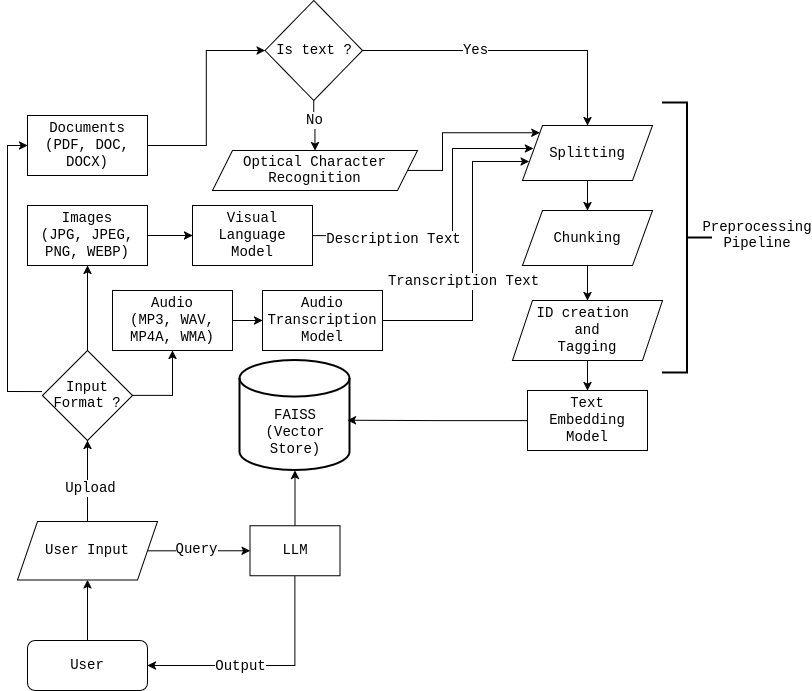

The diagram above was exported from draw.io. Its source (the exported page's mxGraphModel, read from the mxfile embedded in the PNG):
<mxGraphModel dx="972" dy="619" grid="1" gridSize="10" guides="1" tooltips="1" connect="1" arrows="1" fold="1" page="1" pageScale="1" pageWidth="850" pageHeight="1100" math="0" shadow="0">
  <root>
    <mxCell id="0" />
    <mxCell id="1" parent="0" />
    <mxCell id="clMIIKohSe0IT0w1EwYH-4" parent="1" style="strokeWidth=2;html=1;shape=mxgraph.flowchart.database;whiteSpace=wrap;verticalAlign=middle;fontFamily=Courier New;fontSize=14;" value="&lt;font&gt;&lt;br&gt;&lt;br&gt;FAISS&lt;br&gt;(Vector Store)&lt;/font&gt;" vertex="1">
      <mxGeometry height="110" width="110" x="257.5" y="360" as="geometry" />
    </mxCell>
    <mxCell id="clMIIKohSe0IT0w1EwYH-9" edge="1" parent="1" source="clMIIKohSe0IT0w1EwYH-6" style="edgeStyle=orthogonalEdgeStyle;rounded=0;orthogonalLoop=1;jettySize=auto;html=1;fontFamily=Courier New;fontSize=14;entryX=0.5;entryY=1;entryDx=0;entryDy=0;" target="clMIIKohSe0IT0w1EwYH-20" value="">
      <mxGeometry relative="1" as="geometry">
        <mxPoint x="250" y="576.5" as="targetPoint" />
      </mxGeometry>
    </mxCell>
    <mxCell id="clMIIKohSe0IT0w1EwYH-6" parent="1" style="rounded=1;whiteSpace=wrap;html=1;fontFamily=Courier New;fontSize=14;" value="&lt;font&gt;User&lt;/font&gt;" vertex="1">
      <mxGeometry height="50" width="120" x="45" y="640" as="geometry" />
    </mxCell>
    <mxCell id="clMIIKohSe0IT0w1EwYH-21" edge="1" parent="1" source="clMIIKohSe0IT0w1EwYH-20" style="edgeStyle=orthogonalEdgeStyle;rounded=0;orthogonalLoop=1;jettySize=auto;html=1;fontFamily=Courier New;fontSize=14;entryX=0.5;entryY=1;entryDx=0;entryDy=0;exitX=0.5;exitY=0;exitDx=0;exitDy=0;" target="clMIIKohSe0IT0w1EwYH-33" value="">
      <mxGeometry relative="1" as="geometry">
        <mxPoint x="240" y="280" as="targetPoint" />
      </mxGeometry>
    </mxCell>
    <mxCell id="clMIIKohSe0IT0w1EwYH-22" connectable="0" parent="clMIIKohSe0IT0w1EwYH-21" style="edgeLabel;html=1;align=center;verticalAlign=middle;resizable=0;points=[];fontFamily=Courier New;fontSize=14;" value="Upload" vertex="1">
      <mxGeometry relative="1" x="-0.1262" y="-2" as="geometry">
        <mxPoint y="1" as="offset" />
      </mxGeometry>
    </mxCell>
    <mxCell id="clMIIKohSe0IT0w1EwYH-24" edge="1" parent="1" source="clMIIKohSe0IT0w1EwYH-20" style="edgeStyle=orthogonalEdgeStyle;rounded=0;orthogonalLoop=1;jettySize=auto;html=1;fontFamily=Courier New;fontSize=14;entryX=0;entryY=0.5;entryDx=0;entryDy=0;" target="clMIIKohSe0IT0w1EwYH-23" value="">
      <mxGeometry relative="1" as="geometry" />
    </mxCell>
    <mxCell id="clMIIKohSe0IT0w1EwYH-25" connectable="0" parent="clMIIKohSe0IT0w1EwYH-24" style="edgeLabel;html=1;align=center;verticalAlign=middle;resizable=0;points=[];fontFamily=Courier New;fontSize=14;" value="Query" vertex="1">
      <mxGeometry relative="1" x="-0.0375" y="2" as="geometry">
        <mxPoint as="offset" />
      </mxGeometry>
    </mxCell>
    <mxCell id="clMIIKohSe0IT0w1EwYH-20" parent="1" style="shape=parallelogram;perimeter=parallelogramPerimeter;whiteSpace=wrap;html=1;fixedSize=1;fontFamily=Courier New;fontSize=14;" value="User Input" vertex="1">
      <mxGeometry height="58.5" width="140" x="35" y="521" as="geometry" />
    </mxCell>
    <mxCell id="clMIIKohSe0IT0w1EwYH-80" edge="1" parent="1" source="clMIIKohSe0IT0w1EwYH-23" style="edgeStyle=orthogonalEdgeStyle;rounded=0;orthogonalLoop=1;jettySize=auto;html=1;entryX=0.5;entryY=1;entryDx=0;entryDy=0;entryPerimeter=0;fontSize=14;fontFamily=Courier New;" target="clMIIKohSe0IT0w1EwYH-4" value="">
      <mxGeometry relative="1" as="geometry">
        <mxPoint x="505" y="549.5" as="targetPoint" />
      </mxGeometry>
    </mxCell>
    <mxCell id="clMIIKohSe0IT0w1EwYH-84" edge="1" parent="1" source="clMIIKohSe0IT0w1EwYH-23" style="edgeStyle=orthogonalEdgeStyle;rounded=0;orthogonalLoop=1;jettySize=auto;html=1;entryX=1;entryY=0.5;entryDx=0;entryDy=0;exitX=0.5;exitY=1;exitDx=0;exitDy=0;fontSize=14;fontFamily=Courier New;" target="clMIIKohSe0IT0w1EwYH-6" value="">
      <mxGeometry relative="1" as="geometry">
        <mxPoint x="270" y="590" as="targetPoint" />
      </mxGeometry>
    </mxCell>
    <mxCell id="clMIIKohSe0IT0w1EwYH-89" connectable="0" parent="clMIIKohSe0IT0w1EwYH-84" style="edgeLabel;html=1;align=center;verticalAlign=middle;resizable=0;points=[];fontSize=14;fontFamily=Courier New;" value="Output" vertex="1">
      <mxGeometry relative="1" x="-0.0744" y="3" as="geometry">
        <mxPoint x="-35" y="-3" as="offset" />
      </mxGeometry>
    </mxCell>
    <mxCell id="clMIIKohSe0IT0w1EwYH-23" parent="1" style="whiteSpace=wrap;html=1;fontFamily=Courier New;fontSize=14;" value="LLM" vertex="1">
      <mxGeometry height="50" width="90" x="267.5" y="525.25" as="geometry" />
    </mxCell>
    <mxCell id="clMIIKohSe0IT0w1EwYH-35" edge="1" parent="1" source="clMIIKohSe0IT0w1EwYH-33" style="edgeStyle=orthogonalEdgeStyle;rounded=0;orthogonalLoop=1;jettySize=auto;html=1;fontFamily=Courier New;entryX=0;entryY=0.5;entryDx=0;entryDy=0;exitX=-0.007;exitY=0.456;exitDx=0;exitDy=0;exitPerimeter=0;fontSize=14;" target="clMIIKohSe0IT0w1EwYH-34" value="">
      <mxGeometry relative="1" as="geometry" />
    </mxCell>
    <mxCell id="clMIIKohSe0IT0w1EwYH-37" edge="1" parent="1" source="clMIIKohSe0IT0w1EwYH-33" style="edgeStyle=orthogonalEdgeStyle;rounded=0;orthogonalLoop=1;jettySize=auto;html=1;fontFamily=Courier New;exitX=0.5;exitY=0;exitDx=0;exitDy=0;fontSize=14;" target="clMIIKohSe0IT0w1EwYH-36" value="">
      <mxGeometry relative="1" as="geometry" />
    </mxCell>
    <mxCell id="clMIIKohSe0IT0w1EwYH-39" edge="1" parent="1" source="clMIIKohSe0IT0w1EwYH-33" style="edgeStyle=orthogonalEdgeStyle;rounded=0;orthogonalLoop=1;jettySize=auto;html=1;exitX=1;exitY=0.5;exitDx=0;exitDy=0;fontFamily=Courier New;fontSize=14;" target="clMIIKohSe0IT0w1EwYH-38" value="">
      <mxGeometry relative="1" as="geometry">
        <mxPoint x="170" y="360" as="sourcePoint" />
      </mxGeometry>
    </mxCell>
    <mxCell id="clMIIKohSe0IT0w1EwYH-33" parent="1" style="rhombus;whiteSpace=wrap;html=1;fontFamily=Courier New;align=center;fontSize=14;" value="&lt;div align=&quot;center&quot;&gt;Input&lt;/div&gt;&lt;div align=&quot;center&quot;&gt;Format ?&lt;/div&gt;" vertex="1">
      <mxGeometry height="90" width="90" x="60" y="350" as="geometry" />
    </mxCell>
    <mxCell id="clMIIKohSe0IT0w1EwYH-82" edge="1" parent="1" source="clMIIKohSe0IT0w1EwYH-34" style="edgeStyle=orthogonalEdgeStyle;rounded=0;orthogonalLoop=1;jettySize=auto;html=1;entryX=0;entryY=0.5;entryDx=0;entryDy=0;fontSize=14;fontFamily=Courier New;" target="clMIIKohSe0IT0w1EwYH-47" value="">
      <mxGeometry relative="1" as="geometry">
        <mxPoint x="105" y="5" as="targetPoint" />
      </mxGeometry>
    </mxCell>
    <mxCell id="clMIIKohSe0IT0w1EwYH-34" parent="1" style="whiteSpace=wrap;html=1;fontFamily=Courier New;fontSize=14;" value="Documents&lt;br&gt;(PDF, DOC, DOCX)" vertex="1">
      <mxGeometry height="60" width="120" x="45" y="115" as="geometry" />
    </mxCell>
    <mxCell id="clMIIKohSe0IT0w1EwYH-58" edge="1" parent="1" source="clMIIKohSe0IT0w1EwYH-36" style="edgeStyle=orthogonalEdgeStyle;rounded=0;orthogonalLoop=1;jettySize=auto;html=1;entryX=0;entryY=0.5;entryDx=0;entryDy=0;fontSize=14;fontFamily=Courier New;" target="clMIIKohSe0IT0w1EwYH-57" value="">
      <mxGeometry relative="1" as="geometry">
        <mxPoint x="245" y="235" as="targetPoint" />
      </mxGeometry>
    </mxCell>
    <mxCell id="clMIIKohSe0IT0w1EwYH-36" parent="1" style="whiteSpace=wrap;html=1;fontFamily=Courier New;fontSize=14;" value="Images&lt;br&gt;(JPG, JPEG, PNG, WEBP)" vertex="1">
      <mxGeometry height="60" width="120" x="45" y="205" as="geometry" />
    </mxCell>
    <mxCell id="clMIIKohSe0IT0w1EwYH-60" edge="1" parent="1" source="clMIIKohSe0IT0w1EwYH-38" style="edgeStyle=orthogonalEdgeStyle;rounded=0;orthogonalLoop=1;jettySize=auto;html=1;fontSize=14;fontFamily=Courier New;" target="clMIIKohSe0IT0w1EwYH-59" value="">
      <mxGeometry relative="1" as="geometry" />
    </mxCell>
    <mxCell id="clMIIKohSe0IT0w1EwYH-38" parent="1" style="whiteSpace=wrap;html=1;fontFamily=Courier New;fontSize=14;" value="Audio&lt;br&gt;(MP3, WAV, MP4A, WMA)" vertex="1">
      <mxGeometry height="60" width="120" x="130" y="290" as="geometry" />
    </mxCell>
    <mxCell id="clMIIKohSe0IT0w1EwYH-46" edge="1" parent="1" source="clMIIKohSe0IT0w1EwYH-41" style="edgeStyle=orthogonalEdgeStyle;rounded=0;orthogonalLoop=1;jettySize=auto;html=1;fontFamily=Courier New;fontSize=14;" target="clMIIKohSe0IT0w1EwYH-42" value="">
      <mxGeometry relative="1" as="geometry" />
    </mxCell>
    <mxCell id="clMIIKohSe0IT0w1EwYH-41" parent="1" style="shape=parallelogram;perimeter=parallelogramPerimeter;whiteSpace=wrap;html=1;fixedSize=1;fontFamily=Courier New;fontSize=14;" value="&lt;div&gt;Chunking&lt;/div&gt;" vertex="1">
      <mxGeometry height="55" width="130" x="540" y="210" as="geometry" />
    </mxCell>
    <mxCell id="clMIIKohSe0IT0w1EwYH-71" edge="1" parent="1" source="clMIIKohSe0IT0w1EwYH-42" style="edgeStyle=orthogonalEdgeStyle;rounded=0;orthogonalLoop=1;jettySize=auto;html=1;fontSize=14;fontFamily=Courier New;" target="clMIIKohSe0IT0w1EwYH-70" value="">
      <mxGeometry relative="1" as="geometry" />
    </mxCell>
    <mxCell id="clMIIKohSe0IT0w1EwYH-42" parent="1" style="shape=parallelogram;perimeter=parallelogramPerimeter;whiteSpace=wrap;html=1;fixedSize=1;fontFamily=Courier New;fontSize=14;" value="ID creation&amp;nbsp;&lt;br&gt;and&lt;br&gt;Tagging" vertex="1">
      <mxGeometry height="60" width="150" x="530" y="300" as="geometry" />
    </mxCell>
    <mxCell id="clMIIKohSe0IT0w1EwYH-45" edge="1" parent="1" source="clMIIKohSe0IT0w1EwYH-43" style="edgeStyle=orthogonalEdgeStyle;rounded=0;orthogonalLoop=1;jettySize=auto;html=1;fontFamily=Courier New;fontSize=14;" target="clMIIKohSe0IT0w1EwYH-41" value="">
      <mxGeometry relative="1" as="geometry" />
    </mxCell>
    <mxCell id="clMIIKohSe0IT0w1EwYH-43" parent="1" style="shape=parallelogram;perimeter=parallelogramPerimeter;whiteSpace=wrap;html=1;fixedSize=1;fontFamily=Courier New;fontSize=14;" value="Splitting" vertex="1">
      <mxGeometry height="55" width="130" x="540" y="125" as="geometry" />
    </mxCell>
    <mxCell id="clMIIKohSe0IT0w1EwYH-55" edge="1" parent="1" source="clMIIKohSe0IT0w1EwYH-44" style="edgeStyle=orthogonalEdgeStyle;rounded=0;orthogonalLoop=1;jettySize=auto;html=1;fontFamily=Courier New;entryX=0;entryY=0;entryDx=0;entryDy=0;fontSize=14;" target="clMIIKohSe0IT0w1EwYH-43" value="">
      <mxGeometry relative="1" as="geometry">
        <Array as="points">
          <mxPoint x="460" y="170" />
          <mxPoint x="460" y="132" />
        </Array>
      </mxGeometry>
    </mxCell>
    <mxCell id="clMIIKohSe0IT0w1EwYH-44" parent="1" style="shape=parallelogram;perimeter=parallelogramPerimeter;whiteSpace=wrap;html=1;fixedSize=1;fontFamily=Courier New;fontSize=14;" value="Optical Character Recognition" vertex="1">
      <mxGeometry height="40" width="205" x="230" y="150" as="geometry" />
    </mxCell>
    <mxCell id="clMIIKohSe0IT0w1EwYH-50" edge="1" parent="1" source="clMIIKohSe0IT0w1EwYH-47" style="edgeStyle=orthogonalEdgeStyle;rounded=0;orthogonalLoop=1;jettySize=auto;html=1;fontFamily=Courier New;entryX=0.5;entryY=0;entryDx=0;entryDy=0;fontSize=14;" target="clMIIKohSe0IT0w1EwYH-43" value="">
      <mxGeometry relative="1" as="geometry" />
    </mxCell>
    <mxCell id="clMIIKohSe0IT0w1EwYH-51" connectable="0" parent="clMIIKohSe0IT0w1EwYH-50" style="edgeLabel;html=1;align=center;verticalAlign=middle;resizable=0;points=[];fontFamily=Courier New;fontSize=14;" value="Yes" vertex="1">
      <mxGeometry relative="1" x="-0.2548" y="1" as="geometry">
        <mxPoint as="offset" />
      </mxGeometry>
    </mxCell>
    <mxCell id="clMIIKohSe0IT0w1EwYH-54" edge="1" parent="1" source="clMIIKohSe0IT0w1EwYH-47" style="edgeStyle=orthogonalEdgeStyle;rounded=0;orthogonalLoop=1;jettySize=auto;html=1;fontFamily=Courier New;fontSize=14;" target="clMIIKohSe0IT0w1EwYH-44" value="">
      <mxGeometry relative="1" as="geometry" />
    </mxCell>
    <mxCell id="clMIIKohSe0IT0w1EwYH-56" connectable="0" parent="clMIIKohSe0IT0w1EwYH-54" style="edgeLabel;html=1;align=center;verticalAlign=middle;resizable=0;points=[];fontFamily=Courier New;fontSize=14;" value="No" vertex="1">
      <mxGeometry relative="1" x="-0.2174" as="geometry">
        <mxPoint as="offset" />
      </mxGeometry>
    </mxCell>
    <mxCell id="clMIIKohSe0IT0w1EwYH-47" parent="1" style="rhombus;whiteSpace=wrap;html=1;fontFamily=Courier New;fontSize=14;" value="Is text ?" vertex="1">
      <mxGeometry height="100" width="97.5" x="282.5" as="geometry" />
    </mxCell>
    <mxCell id="clMIIKohSe0IT0w1EwYH-65" edge="1" parent="1" source="clMIIKohSe0IT0w1EwYH-57" style="edgeStyle=orthogonalEdgeStyle;rounded=0;orthogonalLoop=1;jettySize=auto;html=1;entryX=0.083;entryY=0.416;entryDx=0;entryDy=0;entryPerimeter=0;fontSize=14;fontFamily=Courier New;" target="clMIIKohSe0IT0w1EwYH-43" value="">
      <mxGeometry relative="1" as="geometry">
        <Array as="points">
          <mxPoint x="470" y="235" />
          <mxPoint x="470" y="148" />
        </Array>
        <mxPoint x="505" y="160" as="targetPoint" />
      </mxGeometry>
    </mxCell>
    <mxCell id="clMIIKohSe0IT0w1EwYH-68" connectable="0" parent="clMIIKohSe0IT0w1EwYH-65" style="edgeLabel;html=1;align=center;verticalAlign=middle;resizable=0;points=[];fontSize=14;fontFamily=Courier New;" value="Description Text" vertex="1">
      <mxGeometry relative="1" x="-0.6015" as="geometry">
        <mxPoint x="19" y="3" as="offset" />
      </mxGeometry>
    </mxCell>
    <mxCell id="clMIIKohSe0IT0w1EwYH-57" parent="1" style="whiteSpace=wrap;html=1;fontFamily=Courier New;fontSize=14;" value="Visual&lt;br&gt;Language&lt;br&gt;Model" vertex="1">
      <mxGeometry height="60" width="120" x="210" y="205" as="geometry" />
    </mxCell>
    <mxCell id="clMIIKohSe0IT0w1EwYH-61" edge="1" parent="1" source="clMIIKohSe0IT0w1EwYH-59" style="edgeStyle=orthogonalEdgeStyle;rounded=0;orthogonalLoop=1;jettySize=auto;html=1;entryX=0.051;entryY=0.655;entryDx=0;entryDy=0;entryPerimeter=0;fontSize=14;fontFamily=Courier New;" target="clMIIKohSe0IT0w1EwYH-43" value="">
      <mxGeometry relative="1" as="geometry">
        <Array as="points">
          <mxPoint x="490" y="320" />
          <mxPoint x="490" y="161" />
        </Array>
      </mxGeometry>
    </mxCell>
    <mxCell id="clMIIKohSe0IT0w1EwYH-69" connectable="0" parent="clMIIKohSe0IT0w1EwYH-61" style="edgeLabel;html=1;align=center;verticalAlign=middle;resizable=0;points=[];fontSize=14;fontFamily=Courier New;" value="Transcription Text" vertex="1">
      <mxGeometry relative="1" x="-0.4497" y="2" as="geometry">
        <mxPoint x="-4" y="-38" as="offset" />
      </mxGeometry>
    </mxCell>
    <mxCell id="clMIIKohSe0IT0w1EwYH-59" parent="1" style="whiteSpace=wrap;html=1;fontFamily=Courier New;fontSize=14;" value="Audio&lt;br&gt;&lt;div&gt;Transcription Model&lt;/div&gt;" vertex="1">
      <mxGeometry height="60" width="120" x="280" y="290" as="geometry" />
    </mxCell>
    <mxCell id="clMIIKohSe0IT0w1EwYH-74" edge="1" parent="1" source="clMIIKohSe0IT0w1EwYH-70" style="edgeStyle=orthogonalEdgeStyle;rounded=0;orthogonalLoop=1;jettySize=auto;html=1;entryX=0.976;entryY=0.542;entryDx=0;entryDy=0;entryPerimeter=0;fontSize=14;fontFamily=Courier New;" target="clMIIKohSe0IT0w1EwYH-4" value="">
      <mxGeometry relative="1" as="geometry">
        <mxPoint x="805" y="600" as="targetPoint" />
      </mxGeometry>
    </mxCell>
    <mxCell id="clMIIKohSe0IT0w1EwYH-70" parent="1" style="whiteSpace=wrap;html=1;fontFamily=Courier New;fontSize=14;" value="Text&lt;br&gt;Embedding&lt;br&gt;Model" vertex="1">
      <mxGeometry height="60" width="120" x="545" y="390" as="geometry" />
    </mxCell>
    <mxCell id="clMIIKohSe0IT0w1EwYH-91" parent="1" style="strokeWidth=2;html=1;shape=mxgraph.flowchart.annotation_2;align=left;labelPosition=right;pointerEvents=1;rotation=-180;fontSize=14;fontFamily=Courier New;" value="" vertex="1">
      <mxGeometry height="270" width="50" x="680" y="102.5" as="geometry" />
    </mxCell>
    <mxCell id="clMIIKohSe0IT0w1EwYH-92" parent="1" style="text;html=1;whiteSpace=wrap;strokeColor=none;fillColor=none;align=center;verticalAlign=middle;rounded=0;fontSize=14;fontFamily=Courier New;" value="&lt;div align=&quot;center&quot;&gt;Preprocessing Pipeline&lt;/div&gt;" vertex="1">
      <mxGeometry height="50" width="90" x="730" y="210" as="geometry" />
    </mxCell>
  </root>
</mxGraphModel>